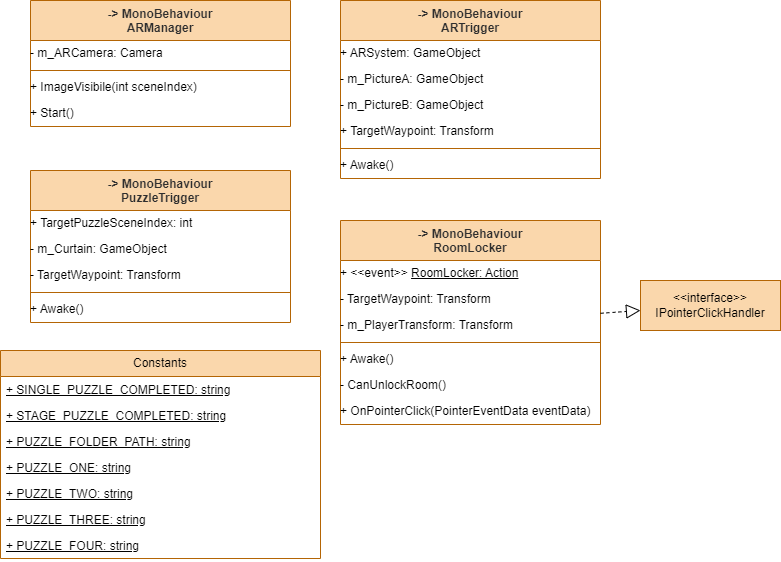

The diagram above was exported from draw.io. Its source (the exported page's mxGraphModel, read from the mxfile embedded in the PNG):
<mxGraphModel dx="820" dy="848" grid="1" gridSize="10" guides="1" tooltips="1" connect="1" arrows="1" fold="1" page="1" pageScale="1" pageWidth="827" pageHeight="1169" math="0" shadow="0">
  <root>
    <mxCell id="0" />
    <mxCell id="1" parent="0" />
    <mxCell id="uE6BOJIty_9CNJ86Gi6s-5" value="&lt;font color=&quot;#2e2e2e&quot;&gt;-&amp;gt; MonoBehaviour&lt;br&gt;ARManager&lt;br&gt;&lt;/font&gt;" style="swimlane;fontStyle=1;align=center;verticalAlign=top;childLayout=stackLayout;horizontal=1;startSize=40;horizontalStack=0;resizeParent=1;resizeParentMax=0;resizeLast=0;collapsible=1;marginBottom=0;whiteSpace=wrap;html=1;fillColor=#fad7ac;strokeColor=#b46504;" vertex="1" parent="1">
      <mxGeometry x="890" y="50" width="260" height="126" as="geometry" />
    </mxCell>
    <mxCell id="uE6BOJIty_9CNJ86Gi6s-6" value="-&amp;nbsp;m_ARCamera: Camera" style="verticalAlign=middle;align=left;overflow=width;vsdxID=188;fillColor=none;gradientColor=none;shape=stencil(nZBRDoQgDERP03+WHsHFe5iISyOCQdT19kIaIxq//Jtp3zTpAFaTaUYNUkwx+F6v1EYD+AUpyRkdKCYFqACrzgf9C352LfuxyWRWg1/yhT/nRE5IsZWuZtCSK8CPeI0e/hF+jV7AJM4PO7KWCyr390bSiNtEtQM=);strokeColor=none;spacingTop=-3;spacingBottom=-3;spacingLeft=-3;spacingRight=-3;points=[];labelBackgroundColor=none;rounded=0;html=1;whiteSpace=wrap;" vertex="1" parent="uE6BOJIty_9CNJ86Gi6s-5">
      <mxGeometry y="40" width="260" height="26" as="geometry" />
    </mxCell>
    <mxCell id="uE6BOJIty_9CNJ86Gi6s-7" value="" style="line;strokeWidth=1;fillColor=none;align=left;verticalAlign=middle;spacingTop=-1;spacingLeft=3;spacingRight=3;rotatable=0;labelPosition=right;points=[];portConstraint=eastwest;strokeColor=inherit;" vertex="1" parent="uE6BOJIty_9CNJ86Gi6s-5">
      <mxGeometry y="66" width="260" height="8" as="geometry" />
    </mxCell>
    <mxCell id="uE6BOJIty_9CNJ86Gi6s-8" value="+&amp;nbsp;ImageVisibile(int sceneIndex)" style="verticalAlign=middle;align=left;overflow=width;vsdxID=188;fillColor=none;gradientColor=none;shape=stencil(nZBRDoQgDERP03+WHsHFe5iISyOCQdT19kIaIxq//Jtp3zTpAFaTaUYNUkwx+F6v1EYD+AUpyRkdKCYFqACrzgf9C352LfuxyWRWg1/yhT/nRE5IsZWuZtCSK8CPeI0e/hF+jV7AJM4PO7KWCyr390bSiNtEtQM=);strokeColor=none;spacingTop=-3;spacingBottom=-3;spacingLeft=-3;spacingRight=-3;points=[];labelBackgroundColor=none;rounded=0;html=1;whiteSpace=wrap;" vertex="1" parent="uE6BOJIty_9CNJ86Gi6s-5">
      <mxGeometry y="74" width="260" height="26" as="geometry" />
    </mxCell>
    <mxCell id="uE6BOJIty_9CNJ86Gi6s-11" value="+ Start()" style="verticalAlign=middle;align=left;overflow=width;vsdxID=188;fillColor=none;gradientColor=none;shape=stencil(nZBRDoQgDERP03+WHsHFe5iISyOCQdT19kIaIxq//Jtp3zTpAFaTaUYNUkwx+F6v1EYD+AUpyRkdKCYFqACrzgf9C352LfuxyWRWg1/yhT/nRE5IsZWuZtCSK8CPeI0e/hF+jV7AJM4PO7KWCyr390bSiNtEtQM=);strokeColor=none;spacingTop=-3;spacingBottom=-3;spacingLeft=-3;spacingRight=-3;points=[];labelBackgroundColor=none;rounded=0;html=1;whiteSpace=wrap;" vertex="1" parent="uE6BOJIty_9CNJ86Gi6s-5">
      <mxGeometry y="100" width="260" height="26" as="geometry" />
    </mxCell>
    <mxCell id="uE6BOJIty_9CNJ86Gi6s-12" value="&lt;font color=&quot;#2e2e2e&quot;&gt;-&amp;gt; MonoBehaviour&lt;br&gt;ARTrigger&lt;br&gt;&lt;/font&gt;" style="swimlane;fontStyle=1;align=center;verticalAlign=top;childLayout=stackLayout;horizontal=1;startSize=40;horizontalStack=0;resizeParent=1;resizeParentMax=0;resizeLast=0;collapsible=1;marginBottom=0;whiteSpace=wrap;html=1;fillColor=#fad7ac;strokeColor=#b46504;" vertex="1" parent="1">
      <mxGeometry x="1200" y="50" width="260" height="178" as="geometry" />
    </mxCell>
    <mxCell id="uE6BOJIty_9CNJ86Gi6s-13" value="+ ARSystem: GameObject" style="verticalAlign=middle;align=left;overflow=width;vsdxID=188;fillColor=none;gradientColor=none;shape=stencil(nZBRDoQgDERP03+WHsHFe5iISyOCQdT19kIaIxq//Jtp3zTpAFaTaUYNUkwx+F6v1EYD+AUpyRkdKCYFqACrzgf9C352LfuxyWRWg1/yhT/nRE5IsZWuZtCSK8CPeI0e/hF+jV7AJM4PO7KWCyr390bSiNtEtQM=);strokeColor=none;spacingTop=-3;spacingBottom=-3;spacingLeft=-3;spacingRight=-3;points=[];labelBackgroundColor=none;rounded=0;html=1;whiteSpace=wrap;" vertex="1" parent="uE6BOJIty_9CNJ86Gi6s-12">
      <mxGeometry y="40" width="260" height="26" as="geometry" />
    </mxCell>
    <mxCell id="uE6BOJIty_9CNJ86Gi6s-17" value="- m_PictureA: GameObject" style="verticalAlign=middle;align=left;overflow=width;vsdxID=188;fillColor=none;gradientColor=none;shape=stencil(nZBRDoQgDERP03+WHsHFe5iISyOCQdT19kIaIxq//Jtp3zTpAFaTaUYNUkwx+F6v1EYD+AUpyRkdKCYFqACrzgf9C352LfuxyWRWg1/yhT/nRE5IsZWuZtCSK8CPeI0e/hF+jV7AJM4PO7KWCyr390bSiNtEtQM=);strokeColor=none;spacingTop=-3;spacingBottom=-3;spacingLeft=-3;spacingRight=-3;points=[];labelBackgroundColor=none;rounded=0;html=1;whiteSpace=wrap;" vertex="1" parent="uE6BOJIty_9CNJ86Gi6s-12">
      <mxGeometry y="66" width="260" height="26" as="geometry" />
    </mxCell>
    <mxCell id="uE6BOJIty_9CNJ86Gi6s-26" value="- m_PictureB: GameObject" style="verticalAlign=middle;align=left;overflow=width;vsdxID=188;fillColor=none;gradientColor=none;shape=stencil(nZBRDoQgDERP03+WHsHFe5iISyOCQdT19kIaIxq//Jtp3zTpAFaTaUYNUkwx+F6v1EYD+AUpyRkdKCYFqACrzgf9C352LfuxyWRWg1/yhT/nRE5IsZWuZtCSK8CPeI0e/hF+jV7AJM4PO7KWCyr390bSiNtEtQM=);strokeColor=none;spacingTop=-3;spacingBottom=-3;spacingLeft=-3;spacingRight=-3;points=[];labelBackgroundColor=none;rounded=0;html=1;whiteSpace=wrap;" vertex="1" parent="uE6BOJIty_9CNJ86Gi6s-12">
      <mxGeometry y="92" width="260" height="26" as="geometry" />
    </mxCell>
    <mxCell id="uE6BOJIty_9CNJ86Gi6s-18" value="+ TargetWaypoint: Transform" style="verticalAlign=middle;align=left;overflow=width;vsdxID=188;fillColor=none;gradientColor=none;shape=stencil(nZBRDoQgDERP03+WHsHFe5iISyOCQdT19kIaIxq//Jtp3zTpAFaTaUYNUkwx+F6v1EYD+AUpyRkdKCYFqACrzgf9C352LfuxyWRWg1/yhT/nRE5IsZWuZtCSK8CPeI0e/hF+jV7AJM4PO7KWCyr390bSiNtEtQM=);strokeColor=none;spacingTop=-3;spacingBottom=-3;spacingLeft=-3;spacingRight=-3;points=[];labelBackgroundColor=none;rounded=0;html=1;whiteSpace=wrap;" vertex="1" parent="uE6BOJIty_9CNJ86Gi6s-12">
      <mxGeometry y="118" width="260" height="26" as="geometry" />
    </mxCell>
    <mxCell id="uE6BOJIty_9CNJ86Gi6s-14" value="" style="line;strokeWidth=1;fillColor=none;align=left;verticalAlign=middle;spacingTop=-1;spacingLeft=3;spacingRight=3;rotatable=0;labelPosition=right;points=[];portConstraint=eastwest;strokeColor=inherit;" vertex="1" parent="uE6BOJIty_9CNJ86Gi6s-12">
      <mxGeometry y="144" width="260" height="8" as="geometry" />
    </mxCell>
    <mxCell id="uE6BOJIty_9CNJ86Gi6s-16" value="+ Awake()" style="verticalAlign=middle;align=left;overflow=width;vsdxID=188;fillColor=none;gradientColor=none;shape=stencil(nZBRDoQgDERP03+WHsHFe5iISyOCQdT19kIaIxq//Jtp3zTpAFaTaUYNUkwx+F6v1EYD+AUpyRkdKCYFqACrzgf9C352LfuxyWRWg1/yhT/nRE5IsZWuZtCSK8CPeI0e/hF+jV7AJM4PO7KWCyr390bSiNtEtQM=);strokeColor=none;spacingTop=-3;spacingBottom=-3;spacingLeft=-3;spacingRight=-3;points=[];labelBackgroundColor=none;rounded=0;html=1;whiteSpace=wrap;" vertex="1" parent="uE6BOJIty_9CNJ86Gi6s-12">
      <mxGeometry y="152" width="260" height="26" as="geometry" />
    </mxCell>
    <mxCell id="uE6BOJIty_9CNJ86Gi6s-27" value="&lt;font color=&quot;#2e2e2e&quot;&gt;-&amp;gt; MonoBehaviour&lt;br&gt;PuzzleTrigger&lt;br&gt;&lt;/font&gt;" style="swimlane;fontStyle=1;align=center;verticalAlign=top;childLayout=stackLayout;horizontal=1;startSize=40;horizontalStack=0;resizeParent=1;resizeParentMax=0;resizeLast=0;collapsible=1;marginBottom=0;whiteSpace=wrap;html=1;fillColor=#fad7ac;strokeColor=#b46504;" vertex="1" parent="1">
      <mxGeometry x="890" y="220" width="260" height="152" as="geometry" />
    </mxCell>
    <mxCell id="uE6BOJIty_9CNJ86Gi6s-28" value="+ TargetPuzzleSceneIndex: int" style="verticalAlign=middle;align=left;overflow=width;vsdxID=188;fillColor=none;gradientColor=none;shape=stencil(nZBRDoQgDERP03+WHsHFe5iISyOCQdT19kIaIxq//Jtp3zTpAFaTaUYNUkwx+F6v1EYD+AUpyRkdKCYFqACrzgf9C352LfuxyWRWg1/yhT/nRE5IsZWuZtCSK8CPeI0e/hF+jV7AJM4PO7KWCyr390bSiNtEtQM=);strokeColor=none;spacingTop=-3;spacingBottom=-3;spacingLeft=-3;spacingRight=-3;points=[];labelBackgroundColor=none;rounded=0;html=1;whiteSpace=wrap;" vertex="1" parent="uE6BOJIty_9CNJ86Gi6s-27">
      <mxGeometry y="40" width="260" height="26" as="geometry" />
    </mxCell>
    <mxCell id="uE6BOJIty_9CNJ86Gi6s-29" value="- m_Curtain: GameObject" style="verticalAlign=middle;align=left;overflow=width;vsdxID=188;fillColor=none;gradientColor=none;shape=stencil(nZBRDoQgDERP03+WHsHFe5iISyOCQdT19kIaIxq//Jtp3zTpAFaTaUYNUkwx+F6v1EYD+AUpyRkdKCYFqACrzgf9C352LfuxyWRWg1/yhT/nRE5IsZWuZtCSK8CPeI0e/hF+jV7AJM4PO7KWCyr390bSiNtEtQM=);strokeColor=none;spacingTop=-3;spacingBottom=-3;spacingLeft=-3;spacingRight=-3;points=[];labelBackgroundColor=none;rounded=0;html=1;whiteSpace=wrap;" vertex="1" parent="uE6BOJIty_9CNJ86Gi6s-27">
      <mxGeometry y="66" width="260" height="26" as="geometry" />
    </mxCell>
    <mxCell id="uE6BOJIty_9CNJ86Gi6s-30" value="- TargetWaypoint: Transform" style="verticalAlign=middle;align=left;overflow=width;vsdxID=188;fillColor=none;gradientColor=none;shape=stencil(nZBRDoQgDERP03+WHsHFe5iISyOCQdT19kIaIxq//Jtp3zTpAFaTaUYNUkwx+F6v1EYD+AUpyRkdKCYFqACrzgf9C352LfuxyWRWg1/yhT/nRE5IsZWuZtCSK8CPeI0e/hF+jV7AJM4PO7KWCyr390bSiNtEtQM=);strokeColor=none;spacingTop=-3;spacingBottom=-3;spacingLeft=-3;spacingRight=-3;points=[];labelBackgroundColor=none;rounded=0;html=1;whiteSpace=wrap;" vertex="1" parent="uE6BOJIty_9CNJ86Gi6s-27">
      <mxGeometry y="92" width="260" height="26" as="geometry" />
    </mxCell>
    <mxCell id="uE6BOJIty_9CNJ86Gi6s-32" value="" style="line;strokeWidth=1;fillColor=none;align=left;verticalAlign=middle;spacingTop=-1;spacingLeft=3;spacingRight=3;rotatable=0;labelPosition=right;points=[];portConstraint=eastwest;strokeColor=inherit;" vertex="1" parent="uE6BOJIty_9CNJ86Gi6s-27">
      <mxGeometry y="118" width="260" height="8" as="geometry" />
    </mxCell>
    <mxCell id="uE6BOJIty_9CNJ86Gi6s-33" value="+ Awake()" style="verticalAlign=middle;align=left;overflow=width;vsdxID=188;fillColor=none;gradientColor=none;shape=stencil(nZBRDoQgDERP03+WHsHFe5iISyOCQdT19kIaIxq//Jtp3zTpAFaTaUYNUkwx+F6v1EYD+AUpyRkdKCYFqACrzgf9C352LfuxyWRWg1/yhT/nRE5IsZWuZtCSK8CPeI0e/hF+jV7AJM4PO7KWCyr390bSiNtEtQM=);strokeColor=none;spacingTop=-3;spacingBottom=-3;spacingLeft=-3;spacingRight=-3;points=[];labelBackgroundColor=none;rounded=0;html=1;whiteSpace=wrap;" vertex="1" parent="uE6BOJIty_9CNJ86Gi6s-27">
      <mxGeometry y="126" width="260" height="26" as="geometry" />
    </mxCell>
    <mxCell id="uE6BOJIty_9CNJ86Gi6s-34" value="&lt;font color=&quot;#2e2e2e&quot;&gt;-&amp;gt; MonoBehaviour&lt;br&gt;RoomLocker&lt;br&gt;&lt;/font&gt;" style="swimlane;fontStyle=1;align=center;verticalAlign=top;childLayout=stackLayout;horizontal=1;startSize=40;horizontalStack=0;resizeParent=1;resizeParentMax=0;resizeLast=0;collapsible=1;marginBottom=0;whiteSpace=wrap;html=1;fillColor=#fad7ac;strokeColor=#b46504;" vertex="1" parent="1">
      <mxGeometry x="1200" y="270" width="260" height="204" as="geometry" />
    </mxCell>
    <mxCell id="uE6BOJIty_9CNJ86Gi6s-35" value="+ &amp;lt;&amp;lt;event&amp;gt;&amp;gt;&amp;nbsp;&lt;u&gt;RoomLocker: Action&lt;/u&gt;" style="verticalAlign=middle;align=left;overflow=width;vsdxID=188;fillColor=none;gradientColor=none;shape=stencil(nZBRDoQgDERP03+WHsHFe5iISyOCQdT19kIaIxq//Jtp3zTpAFaTaUYNUkwx+F6v1EYD+AUpyRkdKCYFqACrzgf9C352LfuxyWRWg1/yhT/nRE5IsZWuZtCSK8CPeI0e/hF+jV7AJM4PO7KWCyr390bSiNtEtQM=);strokeColor=none;spacingTop=-3;spacingBottom=-3;spacingLeft=-3;spacingRight=-3;points=[];labelBackgroundColor=none;rounded=0;html=1;whiteSpace=wrap;" vertex="1" parent="uE6BOJIty_9CNJ86Gi6s-34">
      <mxGeometry y="40" width="260" height="26" as="geometry" />
    </mxCell>
    <mxCell id="uE6BOJIty_9CNJ86Gi6s-41" value="- TargetWaypoint: Transform" style="verticalAlign=middle;align=left;overflow=width;vsdxID=188;fillColor=none;gradientColor=none;shape=stencil(nZBRDoQgDERP03+WHsHFe5iISyOCQdT19kIaIxq//Jtp3zTpAFaTaUYNUkwx+F6v1EYD+AUpyRkdKCYFqACrzgf9C352LfuxyWRWg1/yhT/nRE5IsZWuZtCSK8CPeI0e/hF+jV7AJM4PO7KWCyr390bSiNtEtQM=);strokeColor=none;spacingTop=-3;spacingBottom=-3;spacingLeft=-3;spacingRight=-3;points=[];labelBackgroundColor=none;rounded=0;html=1;whiteSpace=wrap;" vertex="1" parent="uE6BOJIty_9CNJ86Gi6s-34">
      <mxGeometry y="66" width="260" height="26" as="geometry" />
    </mxCell>
    <mxCell id="uE6BOJIty_9CNJ86Gi6s-37" value="- m_PlayerTransform: Transform" style="verticalAlign=middle;align=left;overflow=width;vsdxID=188;fillColor=none;gradientColor=none;shape=stencil(nZBRDoQgDERP03+WHsHFe5iISyOCQdT19kIaIxq//Jtp3zTpAFaTaUYNUkwx+F6v1EYD+AUpyRkdKCYFqACrzgf9C352LfuxyWRWg1/yhT/nRE5IsZWuZtCSK8CPeI0e/hF+jV7AJM4PO7KWCyr390bSiNtEtQM=);strokeColor=none;spacingTop=-3;spacingBottom=-3;spacingLeft=-3;spacingRight=-3;points=[];labelBackgroundColor=none;rounded=0;html=1;whiteSpace=wrap;" vertex="1" parent="uE6BOJIty_9CNJ86Gi6s-34">
      <mxGeometry y="92" width="260" height="26" as="geometry" />
    </mxCell>
    <mxCell id="uE6BOJIty_9CNJ86Gi6s-38" value="" style="line;strokeWidth=1;fillColor=none;align=left;verticalAlign=middle;spacingTop=-1;spacingLeft=3;spacingRight=3;rotatable=0;labelPosition=right;points=[];portConstraint=eastwest;strokeColor=inherit;" vertex="1" parent="uE6BOJIty_9CNJ86Gi6s-34">
      <mxGeometry y="118" width="260" height="8" as="geometry" />
    </mxCell>
    <mxCell id="uE6BOJIty_9CNJ86Gi6s-39" value="+ Awake()" style="verticalAlign=middle;align=left;overflow=width;vsdxID=188;fillColor=none;gradientColor=none;shape=stencil(nZBRDoQgDERP03+WHsHFe5iISyOCQdT19kIaIxq//Jtp3zTpAFaTaUYNUkwx+F6v1EYD+AUpyRkdKCYFqACrzgf9C352LfuxyWRWg1/yhT/nRE5IsZWuZtCSK8CPeI0e/hF+jV7AJM4PO7KWCyr390bSiNtEtQM=);strokeColor=none;spacingTop=-3;spacingBottom=-3;spacingLeft=-3;spacingRight=-3;points=[];labelBackgroundColor=none;rounded=0;html=1;whiteSpace=wrap;" vertex="1" parent="uE6BOJIty_9CNJ86Gi6s-34">
      <mxGeometry y="126" width="260" height="26" as="geometry" />
    </mxCell>
    <mxCell id="uE6BOJIty_9CNJ86Gi6s-44" value="-&amp;nbsp;CanUnlockRoom()" style="verticalAlign=middle;align=left;overflow=width;vsdxID=188;fillColor=none;gradientColor=none;shape=stencil(nZBRDoQgDERP03+WHsHFe5iISyOCQdT19kIaIxq//Jtp3zTpAFaTaUYNUkwx+F6v1EYD+AUpyRkdKCYFqACrzgf9C352LfuxyWRWg1/yhT/nRE5IsZWuZtCSK8CPeI0e/hF+jV7AJM4PO7KWCyr390bSiNtEtQM=);strokeColor=none;spacingTop=-3;spacingBottom=-3;spacingLeft=-3;spacingRight=-3;points=[];labelBackgroundColor=none;rounded=0;html=1;whiteSpace=wrap;" vertex="1" parent="uE6BOJIty_9CNJ86Gi6s-34">
      <mxGeometry y="152" width="260" height="26" as="geometry" />
    </mxCell>
    <mxCell id="uE6BOJIty_9CNJ86Gi6s-45" value="+ OnPointerClick(PointerEventData eventData)" style="verticalAlign=middle;align=left;overflow=width;vsdxID=188;fillColor=none;gradientColor=none;shape=stencil(nZBRDoQgDERP03+WHsHFe5iISyOCQdT19kIaIxq//Jtp3zTpAFaTaUYNUkwx+F6v1EYD+AUpyRkdKCYFqACrzgf9C352LfuxyWRWg1/yhT/nRE5IsZWuZtCSK8CPeI0e/hF+jV7AJM4PO7KWCyr390bSiNtEtQM=);strokeColor=none;spacingTop=-3;spacingBottom=-3;spacingLeft=-3;spacingRight=-3;points=[];labelBackgroundColor=none;rounded=0;html=1;whiteSpace=wrap;" vertex="1" parent="uE6BOJIty_9CNJ86Gi6s-34">
      <mxGeometry y="178" width="260" height="26" as="geometry" />
    </mxCell>
    <mxCell id="uE6BOJIty_9CNJ86Gi6s-42" value="&amp;lt;&amp;lt;interface&amp;gt;&amp;gt;&lt;br&gt;IPointerClickHandler" style="html=1;whiteSpace=wrap;fillColor=#fad7ac;strokeColor=#b46504;" vertex="1" parent="1">
      <mxGeometry x="1500" y="330" width="140" height="50" as="geometry" />
    </mxCell>
    <mxCell id="uE6BOJIty_9CNJ86Gi6s-43" value="" style="endArrow=block;dashed=1;endFill=0;endSize=12;html=1;rounded=0;" edge="1" parent="1" source="uE6BOJIty_9CNJ86Gi6s-34" target="uE6BOJIty_9CNJ86Gi6s-42">
      <mxGeometry width="160" relative="1" as="geometry">
        <mxPoint x="1130" y="510" as="sourcePoint" />
        <mxPoint x="1290" y="510" as="targetPoint" />
      </mxGeometry>
    </mxCell>
    <mxCell id="uE6BOJIty_9CNJ86Gi6s-46" value="Constants" style="swimlane;fontStyle=0;childLayout=stackLayout;horizontal=1;startSize=26;fillColor=#fad7ac;horizontalStack=0;resizeParent=1;resizeParentMax=0;resizeLast=0;collapsible=1;marginBottom=0;whiteSpace=wrap;html=1;strokeColor=#b46504;" vertex="1" parent="1">
      <mxGeometry x="860" y="400" width="320" height="208" as="geometry" />
    </mxCell>
    <mxCell id="uE6BOJIty_9CNJ86Gi6s-47" value="+&amp;nbsp;SINGLE_PUZZLE_COMPLETED: string" style="text;strokeColor=none;fillColor=none;align=left;verticalAlign=top;spacingLeft=4;spacingRight=4;overflow=hidden;rotatable=0;points=[[0,0.5],[1,0.5]];portConstraint=eastwest;whiteSpace=wrap;html=1;fontStyle=4" vertex="1" parent="uE6BOJIty_9CNJ86Gi6s-46">
      <mxGeometry y="26" width="320" height="26" as="geometry" />
    </mxCell>
    <mxCell id="uE6BOJIty_9CNJ86Gi6s-50" value="+&amp;nbsp;STAGE_PUZZLE_COMPLETED: string" style="text;strokeColor=none;fillColor=none;align=left;verticalAlign=top;spacingLeft=4;spacingRight=4;overflow=hidden;rotatable=0;points=[[0,0.5],[1,0.5]];portConstraint=eastwest;whiteSpace=wrap;html=1;fontStyle=4" vertex="1" parent="uE6BOJIty_9CNJ86Gi6s-46">
      <mxGeometry y="52" width="320" height="26" as="geometry" />
    </mxCell>
    <mxCell id="uE6BOJIty_9CNJ86Gi6s-51" value="+&amp;nbsp;PUZZLE_FOLDER_PATH: string" style="text;strokeColor=none;fillColor=none;align=left;verticalAlign=top;spacingLeft=4;spacingRight=4;overflow=hidden;rotatable=0;points=[[0,0.5],[1,0.5]];portConstraint=eastwest;whiteSpace=wrap;html=1;fontStyle=4" vertex="1" parent="uE6BOJIty_9CNJ86Gi6s-46">
      <mxGeometry y="78" width="320" height="26" as="geometry" />
    </mxCell>
    <mxCell id="uE6BOJIty_9CNJ86Gi6s-52" value="+&amp;nbsp;PUZZLE_ONE: string" style="text;strokeColor=none;fillColor=none;align=left;verticalAlign=top;spacingLeft=4;spacingRight=4;overflow=hidden;rotatable=0;points=[[0,0.5],[1,0.5]];portConstraint=eastwest;whiteSpace=wrap;html=1;fontStyle=4" vertex="1" parent="uE6BOJIty_9CNJ86Gi6s-46">
      <mxGeometry y="104" width="320" height="26" as="geometry" />
    </mxCell>
    <mxCell id="uE6BOJIty_9CNJ86Gi6s-53" value="+&amp;nbsp;PUZZLE_TWO: string" style="text;strokeColor=none;fillColor=none;align=left;verticalAlign=top;spacingLeft=4;spacingRight=4;overflow=hidden;rotatable=0;points=[[0,0.5],[1,0.5]];portConstraint=eastwest;whiteSpace=wrap;html=1;fontStyle=4" vertex="1" parent="uE6BOJIty_9CNJ86Gi6s-46">
      <mxGeometry y="130" width="320" height="26" as="geometry" />
    </mxCell>
    <mxCell id="uE6BOJIty_9CNJ86Gi6s-54" value="+&amp;nbsp;PUZZLE_THREE: string" style="text;strokeColor=none;fillColor=none;align=left;verticalAlign=top;spacingLeft=4;spacingRight=4;overflow=hidden;rotatable=0;points=[[0,0.5],[1,0.5]];portConstraint=eastwest;whiteSpace=wrap;html=1;fontStyle=4" vertex="1" parent="uE6BOJIty_9CNJ86Gi6s-46">
      <mxGeometry y="156" width="320" height="26" as="geometry" />
    </mxCell>
    <mxCell id="uE6BOJIty_9CNJ86Gi6s-55" value="+&amp;nbsp;PUZZLE_FOUR: string" style="text;strokeColor=none;fillColor=none;align=left;verticalAlign=top;spacingLeft=4;spacingRight=4;overflow=hidden;rotatable=0;points=[[0,0.5],[1,0.5]];portConstraint=eastwest;whiteSpace=wrap;html=1;fontStyle=4" vertex="1" parent="uE6BOJIty_9CNJ86Gi6s-46">
      <mxGeometry y="182" width="320" height="26" as="geometry" />
    </mxCell>
  </root>
</mxGraphModel>